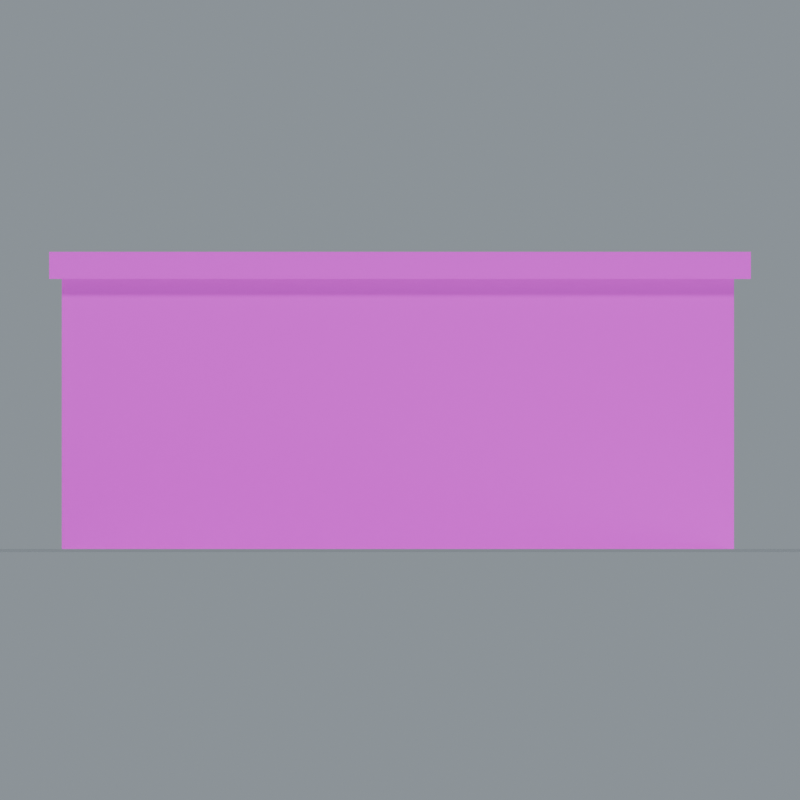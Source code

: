 # Source: Stone_Wall_Corner.blend  (saved by Blender 5.0.118; exported with 4.5.12 LTS)
import bpy
from mathutils import Matrix  # noqa: F401  (used for matrix-valued properties, if any)

bpy.ops.wm.read_factory_settings(use_empty=True)
scene = bpy.context.scene
scene.name = 'Stone_Wall_Corner'

# ---- collections
col_stone_wall_corner = bpy.data.collections.new('Stone_Wall_Corner'); scene.collection.children.link(col_stone_wall_corner)

# ---- images (referenced by path relative to the original .blend; pixels are not part of the script)
import os
ASSET_DIR = os.environ.get("B2B_ASSET_DIR", "")  # directory of the original .blend (textures are referenced by path, not embedded)
HERE = os.path.dirname(os.path.abspath(__file__))  # packed textures are extracted next to this script under _unpacked/

def load_image(name, relpath, width, height, colorspace="sRGB"):
    """Load a texture the original file referenced (path relative to the .blend, or extracted next to this script)."""
    p = next((c for c in (os.path.join(HERE, relpath), os.path.join(ASSET_DIR, relpath)) if relpath and os.path.exists(c)), "")
    if p:
        img = bpy.data.images.load(p, check_existing=True)
        img.name = name
    else:  # same state as the original file: an image datablock whose file is absent (Cycles renders it pink)
        img = bpy.data.images.new(name, width, height)
        img.source = "FILE"
        img.filepath = "//" + (relpath or name)
    img.colorspace_settings.name = colorspace
    return img
img_fieldstone_basecolor_png = load_image('Fieldstone_BaseColor.png', 'Fieldstone_BaseColor.png', 1024, 1024, 'sRGB')
img_fieldstone_roughness_png = load_image('Fieldstone_Roughness.png', 'Fieldstone_Roughness.png', 1024, 1024, 'Non-Color')
img_fieldstone_normal_png = load_image('Fieldstone_Normal.png', 'Fieldstone_Normal.png', 1024, 1024, 'Non-Color')
img_limestone_basecolor_png = load_image('Limestone_BaseColor.png', 'Limestone_BaseColor.png', 1024, 1024, 'sRGB')
img_limestone_roughness_png = load_image('Limestone_Roughness.png', 'Limestone_Roughness.png', 1024, 1024, 'Non-Color')
img_limestone_normal_png = load_image('Limestone_Normal.png', 'Limestone_Normal.png', 1024, 1024, 'Non-Color')

# ---- materials (node trees are filled in below, after node groups)
mat_studio_floor = bpy.data.materials.new('Studio floor')
mat_studio_floor.diffuse_color = (0.2, 0.23, 0.22, 1.0)
mat_fieldstone = bpy.data.materials.new('Fieldstone')
mat_limestone = bpy.data.materials.new('Limestone')

# ---- material node trees
mat_studio_floor.use_nodes = True; mat_studio_floor.node_tree.nodes.clear()
_N = mat_studio_floor.node_tree.nodes; _L = mat_studio_floor.node_tree.links
n0 = _N.new('ShaderNodeBsdfPrincipled'); n0.name = 'プリンシプルBSDF'; n0.location = (-200, 100)
n1 = _N.new('ShaderNodeOutputMaterial'); n1.name = 'マテリアル出力'; n1.location = (200, 100)
_L.new(n0.outputs[0], n1.inputs[0])
n1.is_active_output = True
mat_fieldstone.use_nodes = True; mat_fieldstone.node_tree.nodes.clear()
_N = mat_fieldstone.node_tree.nodes; _L = mat_fieldstone.node_tree.links
n0 = _N.new('ShaderNodeBsdfPrincipled'); n0.name = 'プリンシプルBSDF'; n0.location = (0, 0)
n1 = _N.new('ShaderNodeOutputMaterial'); n1.name = 'マテリアル出力'; n1.location = (0, 0)
n2 = _N.new('ShaderNodeTexImage'); n2.name = '画像テクスチャ'; n2.location = (0, 0)
n2.image = img_fieldstone_basecolor_png
n3 = _N.new('ShaderNodeTexImage'); n3.name = '画像テクスチャ.001'; n3.location = (0, 0)
n3.image = img_fieldstone_roughness_png
n4 = _N.new('ShaderNodeTexImage'); n4.name = '画像テクスチャ.002'; n4.location = (0, 0)
n4.image = img_fieldstone_normal_png
n5 = _N.new('ShaderNodeNormalMap'); n5.name = 'ノーマルマップ'; n5.location = (0, 0)
n5.inputs[0].default_value = 0.24
_L.new(n0.outputs[0], n1.inputs[0])
_L.new(n2.outputs[0], n0.inputs[0])
_L.new(n3.outputs[0], n0.inputs[2])
_L.new(n4.outputs[0], n5.inputs[1])
_L.new(n5.outputs[0], n0.inputs[5])
n1.is_active_output = True
mat_limestone.use_nodes = True; mat_limestone.node_tree.nodes.clear()
_N = mat_limestone.node_tree.nodes; _L = mat_limestone.node_tree.links
n0 = _N.new('ShaderNodeBsdfPrincipled'); n0.name = 'プリンシプルBSDF'; n0.location = (0, 0)
n1 = _N.new('ShaderNodeOutputMaterial'); n1.name = 'マテリアル出力'; n1.location = (0, 0)
n2 = _N.new('ShaderNodeTexImage'); n2.name = '画像テクスチャ'; n2.location = (0, 0)
n2.image = img_limestone_basecolor_png
n3 = _N.new('ShaderNodeTexImage'); n3.name = '画像テクスチャ.001'; n3.location = (0, 0)
n3.image = img_limestone_roughness_png
n4 = _N.new('ShaderNodeTexImage'); n4.name = '画像テクスチャ.002'; n4.location = (0, 0)
n4.image = img_limestone_normal_png
n5 = _N.new('ShaderNodeNormalMap'); n5.name = 'ノーマルマップ'; n5.location = (0, 0)
n5.inputs[0].default_value = 0.24
_L.new(n0.outputs[0], n1.inputs[0])
_L.new(n2.outputs[0], n0.inputs[0])
_L.new(n3.outputs[0], n0.inputs[2])
_L.new(n4.outputs[0], n5.inputs[1])
_L.new(n5.outputs[0], n0.inputs[5])
n1.is_active_output = True

# ---- world
world_studio_world_095 = bpy.data.worlds.new('Studio world.095'); scene.world = world_studio_world_095
world_studio_world_095.use_nodes = True; world_studio_world_095.node_tree.nodes.clear()
_N = world_studio_world_095.node_tree.nodes; _L = world_studio_world_095.node_tree.links
n0 = _N.new('ShaderNodeBackground'); n0.name = '背景'; n0.location = (-200, 100)
n0.inputs[0].default_value = (0.49, 0.56, 0.62, 1.0)
n0.inputs[1].default_value = 0.55
n1 = _N.new('ShaderNodeOutputWorld'); n1.name = 'ワールド出力'; n1.location = (200, 100)
_L.new(n0.outputs[0], n1.inputs[0])
n1.is_active_output = True

# ---- cameras
cam_camera_front_095 = bpy.data.cameras.new('Camera_front.095')
cam_camera_front_095.type = 'ORTHO'
cam_camera_front_095.ortho_scale = 4.731

# ---- lights
light_key_095 = bpy.data.lights.new('Key.095', 'SUN')
light_key_095.angle = 0.15
light_key_095.energy = 3.0
light_rim_095 = bpy.data.lights.new('Rim.095', 'SUN')
light_rim_095.angle = 0.15
light_rim_095.energy = 1.3

# ---- meshes
me_studio_floor_095 = bpy.data.meshes.new('Studio floor.095')
me_studio_floor_095.from_pydata([(-71.5, -71.5, -0.001), (71.5, -71.5, -0.001), (71.5, 71.5, -0.001), (-71.5, 71.5, -0.001)], [], [(0, 1, 2, 3)])
me_studio_floor_095.materials.append(mat_studio_floor)
me_studio_floor_095.update()
me_joined_corner_wall_001 = bpy.data.meshes.new('Joined corner wall.001')
me_joined_corner_wall_001.from_pydata([(-2.0, -0.325, 0.0), (1.975, -0.325, 0.0), (1.975, 3.6, 0.0), (1.325, 3.6, 0.0), (1.325, 0.325, 0.0), (-2.0, 0.325, 0.0), (-2.0, -0.325, 1.6), (1.975, -0.325, 1.6), (1.975, 3.6, 1.6), (1.325, 3.6, 1.6), (1.325, 0.325, 1.6), (-2.0, 0.325, 1.6)], [], [(5, 4, 3, 2, 1, 0), (6, 7, 8, 9, 10, 11), (0, 1, 7, 6), (1, 2, 8, 7), (2, 3, 9, 8), (3, 4, 10, 9), (4, 5, 11, 10), (5, 0, 6, 11)])
_uv = me_joined_corner_wall_001.uv_layers.new(name='UVMap')
_uv.uv.foreach_set('vector', [-0.8333, 0.1354, 0.5521, 0.1354, 0.5521, 1.5, 0.8229, 1.5, 0.8229, -0.1354, -0.8333, -0.1354, -0.8333, -0.1354, 0.8229, -0.1354, 0.8229, 1.5, 0.5521, 1.5, 0.5521, 0.1354, -0.8333, 0.1354, -0.8333, 0.0, 0.8229, 0.0, 0.8229, 0.6667, -0.8333, 0.6667, -0.1354, 0.0, 1.5, 0.0, 1.5, 0.6667, -0.1354, 0.6667, 0.8229, 0.0, 0.5521, 0.0, 0.5521, 0.6667, 0.8229, 0.6667, 1.5, 0.0, 0.1354, 0.0, 0.1354, 0.6667, 1.5, 0.6667, 0.5521, 0.0, -0.8333, 0.0, -0.8333, 0.6667, 0.5521, 0.6667, 0.1354, 0.0, -0.1354, 0.0, -0.1354, 0.6667, 0.1354, 0.6667])
me_joined_corner_wall_001.materials.append(mat_fieldstone)
me_joined_corner_wall_001.update()
me_joined_corner_coping_001 = bpy.data.meshes.new('Joined corner coping.001')
me_joined_corner_coping_001.from_pydata([(-2.075, -0.425, 1.6), (2.075, -0.425, 1.6), (2.075, 3.625, 1.6), (1.225, 3.625, 1.6), (1.225, 0.425, 1.6), (-2.075, 0.425, 1.6), (-2.075, -0.425, 1.76), (2.075, -0.425, 1.76), (2.075, 3.625, 1.76), (1.225, 3.625, 1.76), (1.225, 0.425, 1.76), (-2.075, 0.425, 1.76)], [], [(5, 4, 3, 2, 1, 0), (6, 7, 8, 9, 10, 11), (0, 1, 7, 6), (1, 2, 8, 7), (2, 3, 9, 8), (3, 4, 10, 9), (4, 5, 11, 10), (5, 0, 6, 11)])
_uv = me_joined_corner_coping_001.uv_layers.new(name='UVMap')
_uv.uv.foreach_set('vector', [-0.8646, 0.1771, 0.5104, 0.1771, 0.5104, 1.51, 0.8646, 1.51, 0.8646, -0.1771, -0.8646, -0.1771, -0.8646, -0.1771, 0.8646, -0.1771, 0.8646, 1.51, 0.5104, 1.51, 0.5104, 0.1771, -0.8646, 0.1771, -0.8646, 0.6667, 0.8646, 0.6667, 0.8646, 0.7333, -0.8646, 0.7333, -0.1771, 0.6667, 1.51, 0.6667, 1.51, 0.7333, -0.1771, 0.7333, 0.8646, 0.6667, 0.5104, 0.6667, 0.5104, 0.7333, 0.8646, 0.7333, 1.51, 0.6667, 0.1771, 0.6667, 0.1771, 0.7333, 1.51, 0.7333, 0.5104, 0.6667, -0.8646, 0.6667, -0.8646, 0.7333, 0.5104, 0.7333, 0.1771, 0.6667, -0.1771, 0.6667, -0.1771, 0.7333, 0.1771, 0.7333])
me_joined_corner_coping_001.materials.append(mat_limestone)
me_joined_corner_coping_001.update()

# ---- objects
ob_camera_front_095 = bpy.data.objects.new('Camera_front.095', cam_camera_front_095)
ob_preview_floor_095 = bpy.data.objects.new('_Preview floor.095', me_studio_floor_095)
ob_preview_key_095 = bpy.data.objects.new('_Preview Key.095', light_key_095)
ob_preview_rim_095 = bpy.data.objects.new('_Preview Rim.095', light_rim_095)
ob_joined_corner_wall_001 = bpy.data.objects.new('Joined corner wall.001', me_joined_corner_wall_001)
ob_joined_corner_coping_001 = bpy.data.objects.new('Joined corner coping.001', me_joined_corner_coping_001)

# ---- transforms, parenting, visibility, modifiers, constraints
ob_camera_front_095.location = (0.0, -18.77, 0.88)
ob_camera_front_095.rotation_euler = (1.571, -0.0, 0.0)
ob_preview_floor_095.location = (0.0, 0.0, 0.0)
ob_preview_key_095.location = (0.0, 0.0, 0.0)
ob_preview_key_095.rotation_euler = (0.862, 4.307e-08, -0.5404)
ob_preview_rim_095.location = (0.0, 0.0, 0.0)
ob_preview_rim_095.rotation_euler = (0.9497, 1.312e-07, 2.034)
ob_joined_corner_wall_001.location = (0.0, 0.0, 0.0)
ob_joined_corner_coping_001.location = (0.0, 0.0, 0.0)

# ---- collection membership
scene.collection.objects.link(ob_camera_front_095)
scene.collection.objects.link(ob_preview_floor_095)
scene.collection.objects.link(ob_preview_key_095)
scene.collection.objects.link(ob_preview_rim_095)
col_stone_wall_corner.objects.link(ob_joined_corner_wall_001)
col_stone_wall_corner.objects.link(ob_joined_corner_coping_001)

# ---- scene / render settings (as saved in the file)
scene.camera = ob_camera_front_095
scene.frame_start = 1; scene.frame_end = 250; scene.frame_set(1)
scene.render.engine = 'CYCLES'
scene.render.image_settings.exr_codec = 'NONE'
scene.render.resolution_x = 1000
scene.render.resolution_y = 1000
scene.render.use_bake_clear = False
scene.render.bake_margin = 0
scene.render.bake_bias = 0.0
scene.render.bake_samples = 0
scene.render.simplify_subdivision_render = 0
scene.render.simplify_child_particles_render = 0.0
scene.cycles.samples = 24
scene.cycles.transparent_max_bounces = 16
scene.eevee.use_volume_custom_range = False
scene.eevee.gtao_distance = 0.0
scene.eevee.use_fast_gi = False
scene.view_settings.white_balance_temperature = 0.0
scene.view_settings.white_balance_tint = 0.0
scene.view_settings.white_balance_whitepoint = (2.97, 0.5193, -0.0414)
bpy.context.view_layer.update()
